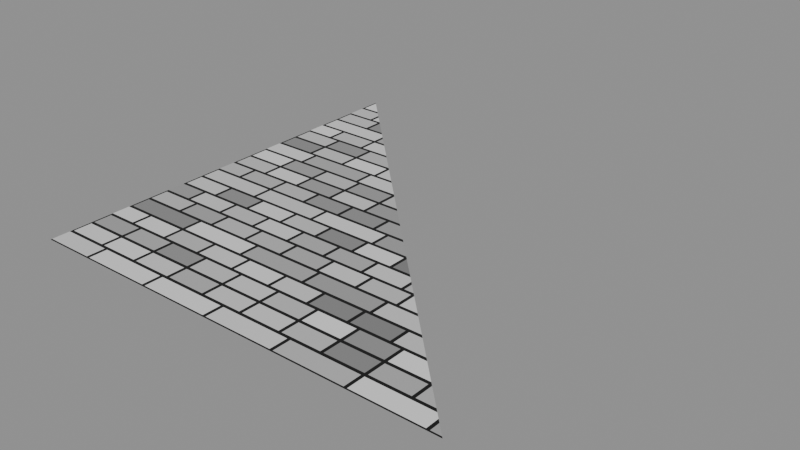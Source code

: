 # Source: e50.blend  (saved by Blender 5.0.118; exported with 4.5.12 LTS)
import bpy
from mathutils import Matrix  # noqa: F401  (used for matrix-valued properties, if any)

bpy.ops.wm.read_factory_settings(use_empty=True)
scene = bpy.context.scene
scene.name = 'Scene'

# ---- materials (node trees are filled in below, after node groups)
mat_enums = bpy.data.materials.new('Enums')

# ---- material node trees
mat_enums.use_nodes = True; mat_enums.node_tree.nodes.clear()
_N = mat_enums.node_tree.nodes; _L = mat_enums.node_tree.links
n0 = _N.new('ShaderNodeTexNoise'); n0.name = 'ShaderNodeTexNoise|noise_type|MULTIFRACTAL'; n0.location = (0, 0)
n0.width = 145
n0.noise_type = 'MULTIFRACTAL'
n1 = _N.new('ShaderNodeTexNoise'); n1.name = 'ShaderNodeTexNoise|noise_type|RIDGED_MULTIFRACTAL'; n1.location = (0, -300)
n1.width = 145
n1.noise_type = 'RIDGED_MULTIFRACTAL'
n2 = _N.new('ShaderNodeTexNoise'); n2.name = 'ShaderNodeTexNoise|noise_type|HYBRID_MULTIFRACTAL'; n2.location = (0, -600)
n2.width = 145
n2.noise_type = 'HYBRID_MULTIFRACTAL'
n3 = _N.new('ShaderNodeTexNoise'); n3.name = 'ShaderNodeTexNoise|noise_type|FBM'; n3.location = (0, -900)
n3.width = 145
n4 = _N.new('ShaderNodeTexNoise'); n4.name = 'ShaderNodeTexNoise|noise_type|HETERO_TERRAIN'; n4.location = (0, -1200)
n4.width = 145
n4.noise_type = 'HETERO_TERRAIN'
n5 = _N.new('ShaderNodeTexNoise'); n5.name = 'ShaderNodeTexNoise|noise_dimensions|1D'; n5.location = (0, -1500)
n5.width = 145
n5.noise_dimensions = '1D'
n6 = _N.new('ShaderNodeTexNoise'); n6.name = 'ShaderNodeTexNoise|noise_dimensions|2D'; n6.location = (0, -1800)
n6.width = 145
n6.noise_dimensions = '2D'
n7 = _N.new('ShaderNodeTexNoise'); n7.name = 'ShaderNodeTexNoise|noise_dimensions|3D'; n7.location = (0, -2100)
n7.width = 145
n8 = _N.new('ShaderNodeTexNoise'); n8.name = 'ShaderNodeTexNoise|noise_dimensions|4D'; n8.location = (0, -2400)
n8.width = 145
n8.noise_dimensions = '4D'
n9 = _N.new('ShaderNodeTexVoronoi'); n9.name = 'ShaderNodeTexVoronoi|voronoi_dimensions|1D'; n9.location = (0, -2700)
n9.width = 155
n9.voronoi_dimensions = '1D'
n10 = _N.new('ShaderNodeTexVoronoi'); n10.name = 'ShaderNodeTexVoronoi|voronoi_dimensions|2D'; n10.location = (0, -3000)
n10.width = 155
n10.voronoi_dimensions = '2D'
n11 = _N.new('ShaderNodeTexVoronoi'); n11.name = 'ShaderNodeTexVoronoi|voronoi_dimensions|3D'; n11.location = (0, -3300)
n11.width = 155
n12 = _N.new('ShaderNodeTexVoronoi'); n12.name = 'ShaderNodeTexVoronoi|voronoi_dimensions|4D'; n12.location = (0, -3600)
n12.width = 155
n12.voronoi_dimensions = '4D'
n13 = _N.new('ShaderNodeTexVoronoi'); n13.name = 'ShaderNodeTexVoronoi|feature|F1'; n13.location = (0, -3900)
n13.width = 155
n14 = _N.new('ShaderNodeTexVoronoi'); n14.name = 'ShaderNodeTexVoronoi|feature|F2'; n14.location = (0, -4200)
n14.width = 155
n14.feature = 'F2'
n15 = _N.new('ShaderNodeTexVoronoi'); n15.name = 'ShaderNodeTexVoronoi|feature|SMOOTH_F1'; n15.location = (0, -4500)
n15.width = 155
n15.feature = 'SMOOTH_F1'
n16 = _N.new('ShaderNodeTexVoronoi'); n16.name = 'ShaderNodeTexVoronoi|feature|DISTANCE_TO_EDGE'; n16.location = (0, -4800)
n16.width = 155
n16.feature = 'DISTANCE_TO_EDGE'
n17 = _N.new('ShaderNodeTexVoronoi'); n17.name = 'ShaderNodeTexVoronoi|feature|N_SPHERE_RADIUS'; n17.location = (0, -5100)
n17.width = 155
n17.feature = 'N_SPHERE_RADIUS'
n18 = _N.new('ShaderNodeTexVoronoi'); n18.name = 'ShaderNodeTexVoronoi|distance|EUCLIDEAN'; n18.location = (0, -5400)
n18.width = 155
n19 = _N.new('ShaderNodeTexVoronoi'); n19.name = 'ShaderNodeTexVoronoi|distance|MANHATTAN'; n19.location = (0, -5700)
n19.width = 155
n19.distance = 'MANHATTAN'
n20 = _N.new('ShaderNodeTexVoronoi'); n20.name = 'ShaderNodeTexVoronoi|distance|CHEBYCHEV'; n20.location = (0, -6000)
n20.width = 155
n20.distance = 'CHEBYCHEV'
n21 = _N.new('ShaderNodeTexVoronoi'); n21.name = 'ShaderNodeTexVoronoi|distance|MINKOWSKI'; n21.location = (0, -6300)
n21.width = 155
n21.distance = 'MINKOWSKI'
n22 = _N.new('ShaderNodeTexBrick'); n22.name = 'ShaderNodeTexBrick||'; n22.location = (0, -6600)
n22.width = 165
n23 = _N.new('ShaderNodeTexGabor'); n23.name = 'ShaderNodeTexGabor|gabor_type|2D'; n23.location = (0, -6900)
n24 = _N.new('ShaderNodeTexGabor'); n24.name = 'ShaderNodeTexGabor|gabor_type|3D'; n24.location = (0, -7200)
n24.gabor_type = '3D'
n25 = _N.new('ShaderNodeTexImage'); n25.name = 'ShaderNodeTexImage|projection|FLAT'; n25.location = (0, -7500)
n26 = _N.new('ShaderNodeTexImage'); n26.name = 'ShaderNodeTexImage|projection|BOX'; n26.location = (0, -7800)
n26.projection = 'BOX'
n27 = _N.new('ShaderNodeTexImage'); n27.name = 'ShaderNodeTexImage|projection|SPHERE'; n27.location = (0, -8100)
n27.projection = 'SPHERE'
n28 = _N.new('ShaderNodeTexImage'); n28.name = 'ShaderNodeTexImage|projection|TUBE'; n28.location = (0, -8400)
n28.projection = 'TUBE'
n29 = _N.new('ShaderNodeTexImage'); n29.name = 'ShaderNodeTexImage|extension|REPEAT'; n29.location = (0, -8700)
n30 = _N.new('ShaderNodeTexImage'); n30.name = 'ShaderNodeTexImage|extension|EXTEND'; n30.location = (0, -9000)
n30.extension = 'EXTEND'
n31 = _N.new('ShaderNodeTexImage'); n31.name = 'ShaderNodeTexImage|extension|CLIP'; n31.location = (0, -9300)
n31.extension = 'CLIP'
n32 = _N.new('ShaderNodeTexImage'); n32.name = 'ShaderNodeTexImage|extension|MIRROR'; n32.location = (0, -9600)
n32.extension = 'MIRROR'
n33 = _N.new('ShaderNodeTexImage'); n33.name = 'ShaderNodeTexImage|interpolation|Linear'; n33.location = (0, -9900)
n34 = _N.new('ShaderNodeTexImage'); n34.name = 'ShaderNodeTexImage|interpolation|Closest'; n34.location = (0, -10200)
n34.interpolation = 'Closest'
n35 = _N.new('ShaderNodeTexImage'); n35.name = 'ShaderNodeTexImage|interpolation|Cubic'; n35.location = (0, -10500)
n35.interpolation = 'Cubic'
n36 = _N.new('ShaderNodeTexImage'); n36.name = 'ShaderNodeTexImage|interpolation|Smart'; n36.location = (0, -10800)
n36.interpolation = 'Smart'
n37 = _N.new('ShaderNodeTexEnvironment'); n37.name = 'ShaderNodeTexEnvironment|projection|EQUIRECTANGULAR'; n37.location = (0, -11100)
n38 = _N.new('ShaderNodeTexEnvironment'); n38.name = 'ShaderNodeTexEnvironment|projection|MIRROR_BALL'; n38.location = (0, -11400)
n38.projection = 'MIRROR_BALL'
n39 = _N.new('ShaderNodeTexSky'); n39.name = 'ShaderNodeTexSky|sky_type|SINGLE_SCATTERING'; n39.location = (0, -11700)
n39.width = 140
n39.altitude = 100.0
n40 = _N.new('ShaderNodeTexSky'); n40.name = 'ShaderNodeTexSky|sky_type|MULTIPLE_SCATTERING'; n40.location = (0, -12000)
n40.width = 140
n40.altitude = 100.0
n41 = _N.new('ShaderNodeTexSky'); n41.name = 'ShaderNodeTexSky|sky_type|PREETHAM'; n41.location = (0, -12300)
n41.width = 140
n41.sky_type = 'PREETHAM'
n41.altitude = 100.0
n42 = _N.new('ShaderNodeTexSky'); n42.name = 'ShaderNodeTexSky|sky_type|HOSEK_WILKIE'; n42.location = (0, -12600)
n42.width = 140
n42.sky_type = 'HOSEK_WILKIE'
n42.altitude = 100.0
n43 = _N.new('ShaderNodeTangent'); n43.name = 'ShaderNodeTangent|direction_type|RADIAL'; n43.location = (0, -12900)
n44 = _N.new('ShaderNodeTangent'); n44.name = 'ShaderNodeTangent|direction_type|UV_MAP'; n44.location = (0, -13200)
n44.direction_type = 'UV_MAP'
n45 = _N.new('ShaderNodeTangent'); n45.name = 'ShaderNodeTangent|axis|X'; n45.location = (0, -13500)
n45.axis = 'X'
n46 = _N.new('ShaderNodeTangent'); n46.name = 'ShaderNodeTangent|axis|Y'; n46.location = (0, -13800)
n46.axis = 'Y'
n47 = _N.new('ShaderNodeTangent'); n47.name = 'ShaderNodeTangent|axis|Z'; n47.location = (0, -14100)
n48 = _N.new('ShaderNodeAttribute'); n48.name = 'ShaderNodeAttribute|attribute_type|GEOMETRY'; n48.location = (0, -14400)
n49 = _N.new('ShaderNodeAttribute'); n49.name = 'ShaderNodeAttribute|attribute_type|OBJECT'; n49.location = (0, -14700)
n49.attribute_type = 'OBJECT'
n50 = _N.new('ShaderNodeAttribute'); n50.name = 'ShaderNodeAttribute|attribute_type|INSTANCER'; n50.location = (0, -15000)
n50.attribute_type = 'INSTANCER'
n51 = _N.new('ShaderNodeAttribute'); n51.name = 'ShaderNodeAttribute|attribute_type|VIEW_LAYER'; n51.location = (0, -15300)
n51.attribute_type = 'VIEW_LAYER'
n52 = _N.new('ShaderNodeNormalMap'); n52.name = 'ShaderNodeNormalMap|space|TANGENT'; n52.location = (0, -15600)
n53 = _N.new('ShaderNodeNormalMap'); n53.name = 'ShaderNodeNormalMap|space|OBJECT'; n53.location = (0, -15900)
n53.space = 'OBJECT'
n54 = _N.new('ShaderNodeNormalMap'); n54.name = 'ShaderNodeNormalMap|space|WORLD'; n54.location = (0, -16200)
n54.space = 'WORLD'
n55 = _N.new('ShaderNodeNormalMap'); n55.name = 'ShaderNodeNormalMap|space|BLENDER_OBJECT'; n55.location = (0, -16500)
n55.space = 'BLENDER_OBJECT'
n56 = _N.new('ShaderNodeNormalMap'); n56.name = 'ShaderNodeNormalMap|space|BLENDER_WORLD'; n56.location = (0, -16800)
n56.space = 'BLENDER_WORLD'
n57 = _N.new('ShaderNodeDisplacement'); n57.name = 'ShaderNodeDisplacement|space|OBJECT'; n57.location = (0, -17100)
n58 = _N.new('ShaderNodeDisplacement'); n58.name = 'ShaderNodeDisplacement|space|WORLD'; n58.location = (0, -17400)
n58.space = 'WORLD'
n59 = _N.new('ShaderNodeVectorDisplacement'); n59.name = 'ShaderNodeVectorDisplacement|space|TANGENT'; n59.location = (0, -17700)
n60 = _N.new('ShaderNodeVectorDisplacement'); n60.name = 'ShaderNodeVectorDisplacement|space|OBJECT'; n60.location = (0, -18000)
n60.space = 'OBJECT'
n61 = _N.new('ShaderNodeVectorDisplacement'); n61.name = 'ShaderNodeVectorDisplacement|space|WORLD'; n61.location = (0, -18300)
n61.space = 'WORLD'
n62 = _N.new('ShaderNodeVectorRotate'); n62.name = 'ShaderNodeVectorRotate|rotation_type|AXIS_ANGLE'; n62.location = (0, -18600)
n63 = _N.new('ShaderNodeVectorRotate'); n63.name = 'ShaderNodeVectorRotate|rotation_type|X_AXIS'; n63.location = (0, -18900)
n63.rotation_type = 'X_AXIS'
n64 = _N.new('ShaderNodeVectorRotate'); n64.name = 'ShaderNodeVectorRotate|rotation_type|Y_AXIS'; n64.location = (0, -19200)
n64.rotation_type = 'Y_AXIS'
n65 = _N.new('ShaderNodeVectorRotate'); n65.name = 'ShaderNodeVectorRotate|rotation_type|Z_AXIS'; n65.location = (0, -19500)
n65.rotation_type = 'Z_AXIS'
n66 = _N.new('ShaderNodeVectorRotate'); n66.name = 'ShaderNodeVectorRotate|rotation_type|EULER_XYZ'; n66.location = (0, -19800)
n66.rotation_type = 'EULER_XYZ'
n67 = _N.new('ShaderNodeVectorTransform'); n67.name = 'ShaderNodeVectorTransform|vector_type|POINT'; n67.location = (0, -20100)
n67.vector_type = 'POINT'
n68 = _N.new('ShaderNodeVectorTransform'); n68.name = 'ShaderNodeVectorTransform|vector_type|VECTOR'; n68.location = (0, -20400)
n69 = _N.new('ShaderNodeVectorTransform'); n69.name = 'ShaderNodeVectorTransform|vector_type|NORMAL'; n69.location = (0, -20700)
n69.vector_type = 'NORMAL'
n70 = _N.new('ShaderNodeVectorTransform'); n70.name = 'ShaderNodeVectorTransform|convert_from|WORLD'; n70.location = (0, -21000)
n71 = _N.new('ShaderNodeVectorTransform'); n71.name = 'ShaderNodeVectorTransform|convert_from|OBJECT'; n71.location = (0, -21300)
n71.convert_from = 'OBJECT'
n72 = _N.new('ShaderNodeVectorTransform'); n72.name = 'ShaderNodeVectorTransform|convert_from|CAMERA'; n72.location = (0, -21600)
n72.convert_from = 'CAMERA'
n73 = _N.new('ShaderNodeVectorTransform'); n73.name = 'ShaderNodeVectorTransform|convert_to|WORLD'; n73.location = (0, -21900)
n73.convert_to = 'WORLD'
n74 = _N.new('ShaderNodeVectorTransform'); n74.name = 'ShaderNodeVectorTransform|convert_to|OBJECT'; n74.location = (0, -22200)
n75 = _N.new('ShaderNodeVectorTransform'); n75.name = 'ShaderNodeVectorTransform|convert_to|CAMERA'; n75.location = (0, -22500)
n75.convert_to = 'CAMERA'
n76 = _N.new('ShaderNodeMapRange'); n76.name = 'ShaderNodeMapRange|data_type|FLOAT'; n76.location = (0, -22800)
n77 = _N.new('ShaderNodeMapRange'); n77.name = 'ShaderNodeMapRange|data_type|FLOAT_VECTOR'; n77.location = (0, -23100)
n77.data_type = 'FLOAT_VECTOR'
n78 = _N.new('ShaderNodeMix'); n78.name = 'ShaderNodeMix|factor_mode|UNIFORM'; n78.location = (0, -23400)
n78.data_type = 'VECTOR'
n79 = _N.new('ShaderNodeMix'); n79.name = 'ShaderNodeMix|factor_mode|NON_UNIFORM'; n79.location = (0, -23700)
n79.data_type = 'VECTOR'
n79.factor_mode = 'NON_UNIFORM'
n80 = _N.new('ShaderNodeBsdfToon'); n80.name = 'ShaderNodeBsdfToon|component|DIFFUSE'; n80.location = (0, -24000)
n81 = _N.new('ShaderNodeBsdfToon'); n81.name = 'ShaderNodeBsdfToon|component|GLOSSY'; n81.location = (0, -24300)
n81.component = 'GLOSSY'
n82 = _N.new('ShaderNodeBsdfHair'); n82.name = 'ShaderNodeBsdfHair|component|Reflection'; n82.location = (0, -24600)
n83 = _N.new('ShaderNodeBsdfHair'); n83.name = 'ShaderNodeBsdfHair|component|Transmission'; n83.location = (0, -24900)
n83.component = 'Transmission'
n84 = _N.new('ShaderNodeBsdfHairPrincipled'); n84.name = 'ShaderNodeBsdfHairPrincipled|model|CHIANG'; n84.location = (0, -25200)
n85 = _N.new('ShaderNodeBsdfHairPrincipled'); n85.name = 'ShaderNodeBsdfHairPrincipled|model|HUANG'; n85.location = (0, -25500)
n85.model = 'HUANG'
n86 = _N.new('ShaderNodeBsdfHairPrincipled'); n86.name = 'ShaderNodeBsdfHairPrincipled|parametrization|ABSORPTION'; n86.location = (0, -25800)
n86.parametrization = 'ABSORPTION'
n87 = _N.new('ShaderNodeBsdfHairPrincipled'); n87.name = 'ShaderNodeBsdfHairPrincipled|parametrization|MELANIN'; n87.location = (0, -26100)
n87.parametrization = 'MELANIN'
n88 = _N.new('ShaderNodeBsdfHairPrincipled'); n88.name = 'ShaderNodeBsdfHairPrincipled|parametrization|COLOR'; n88.location = (0, -26400)
n89 = _N.new('ShaderNodeBsdfMetallic'); n89.name = 'ShaderNodeBsdfMetallic|fresnel_type|PHYSICAL_CONDUCTOR'; n89.location = (0, -26700)
n89.fresnel_type = 'PHYSICAL_CONDUCTOR'
n90 = _N.new('ShaderNodeBsdfMetallic'); n90.name = 'ShaderNodeBsdfMetallic|fresnel_type|F82'; n90.location = (0, -27000)
n91 = _N.new('ShaderNodeSubsurfaceScattering'); n91.name = 'ShaderNodeSubsurfaceScattering|falloff|BURLEY'; n91.location = (0, -27300)
n91.falloff = 'BURLEY'
n92 = _N.new('ShaderNodeSubsurfaceScattering'); n92.name = 'ShaderNodeSubsurfaceScattering|falloff|RANDOM_WALK'; n92.location = (0, -27600)
n93 = _N.new('ShaderNodeSubsurfaceScattering'); n93.name = 'ShaderNodeSubsurfaceScattering|falloff|RANDOM_WALK_SKIN'; n93.location = (0, -27900)
n93.falloff = 'RANDOM_WALK_SKIN'
n94 = _N.new('ShaderNodeBsdfSheen'); n94.name = 'ShaderNodeBsdfSheen|distribution|ASHIKHMIN'; n94.location = (0, -28200)
n94.distribution = 'ASHIKHMIN'
n95 = _N.new('ShaderNodeBsdfSheen'); n95.name = 'ShaderNodeBsdfSheen|distribution|MICROFIBER'; n95.location = (0, -28500)
n96 = _N.new('ShaderNodeVolumeScatter'); n96.name = 'ShaderNodeVolumeScatter|phase|HENYEY_GREENSTEIN'; n96.location = (0, -28800)
n97 = _N.new('ShaderNodeVolumeScatter'); n97.name = 'ShaderNodeVolumeScatter|phase|FOURNIER_FORAND'; n97.location = (0, -29100)
n97.phase = 'FOURNIER_FORAND'
n98 = _N.new('ShaderNodeVolumeScatter'); n98.name = 'ShaderNodeVolumeScatter|phase|DRAINE'; n98.location = (0, -29400)
n98.phase = 'DRAINE'
n99 = _N.new('ShaderNodeVolumeScatter'); n99.name = 'ShaderNodeVolumeScatter|phase|RAYLEIGH'; n99.location = (0, -29700)
n99.phase = 'RAYLEIGH'
n100 = _N.new('ShaderNodeVolumeScatter'); n100.name = 'ShaderNodeVolumeScatter|phase|MIE'; n100.location = (0, -30000)
n100.phase = 'MIE'
n101 = _N.new('ShaderNodeTexIES'); n101.name = 'ShaderNodeTexIES|mode|INTERNAL'; n101.location = (0, -30300)
n102 = _N.new('ShaderNodeTexIES'); n102.name = 'ShaderNodeTexIES|mode|EXTERNAL'; n102.location = (0, -30600)
n103 = _N.new('ShaderNodeTexBrick'); n103.name = 'brick_props'; n103.location = (600, 0)
n103.width = 165
n103.offset_frequency = 3
n103.squash_frequency = 4
n103.offset = 0.3
n103.squash = 1.7
n104 = _N.new('ShaderNodeTexSky'); n104.name = 'sky_props'; n104.location = (600, -300)
n104.width = 140
n104.sun_disc = False
n104.sun_intensity = 2.0
n104.sun_elevation = 0.5
n104.sun_rotation = 1.0
n104.altitude = 100.0
n105 = _N.new('ShaderNodeTexVoronoi'); n105.name = 'vor_norm'; n105.location = (600, -600)
n105.width = 155
n105.normalize = True
n106 = _N.new('ShaderNodeRGBCurve'); n106.name = 'curves'; n106.location = (600, -900)
_c = n106.mapping.curves[3]
while len(_c.points) > 2: _c.points.remove(_c.points[-1])
_c.points[0].location = (0.0, 0.0); _c.points[0].handle_type = 'AUTO'
_c.points[1].location = (0.5, 0.8); _c.points[1].handle_type = 'AUTO'
_p = _c.points.new(1.0, 1.0); _p.handle_type = 'AUTO'
n106.mapping.update()
n107 = _N.new('ShaderNodeFloatCurve'); n107.name = 'fcurve'; n107.location = (600, -1200)
_c = n107.mapping.curves[0]
while len(_c.points) > 2: _c.points.remove(_c.points[-1])
_c.points[0].location = (0.0, 0.25); _c.points[0].handle_type = 'AUTO'
_c.points[1].location = (1.0, 1.0); _c.points[1].handle_type = 'AUTO'
n107.mapping.update()
n108 = _N.new('ShaderNodeOutputMaterial'); n108.name = 'Material Output'; n108.location = (1200, 0)
n109 = _N.new('ShaderNodeBsdfPrincipled'); n109.name = 'Principled BSDF'; n109.location = (900, 0)
_L.new(n103.outputs[0], n109.inputs[0])
_L.new(n109.outputs[0], n108.inputs[0])
n108.is_active_output = True

# ---- meshes
me_support = bpy.data.meshes.new('Support')
me_support.from_pydata([(0.0, 0.0, 0.0), (1.0, 0.0, 0.0), (0.0, 1.0, 0.0)], [], [(0, 1, 2)])
me_support.materials.append(mat_enums)
me_support.update()

# ---- objects
ob_support = bpy.data.objects.new('Support', me_support)

# ---- transforms, parenting, visibility, modifiers, constraints
ob_support.location = (0.0, 0.0, 0.0)

# ---- collection membership
scene.collection.objects.link(ob_support)

# ---- scene / render settings (as saved in the file)
scene.frame_start = 1; scene.frame_end = 250; scene.frame_set(1)
scene.render.engine = 'BLENDER_EEVEE_NEXT'
scene.render.bake_bias = 0.0
scene.render.bake_samples = 0
scene.cycles.sampling_pattern = 'TABULATED_SOBOL'
scene.eevee.use_volume_custom_range = False
bpy.context.view_layer.update()

# ---- added for rendering (the .blend has no active camera and no usable light): camera, sun + grey world if the file has none
cam_auto = bpy.data.cameras.new('AutoCamera')
cam_auto.lens = 50.0
cam_auto.sensor_width = 36.0
cam_auto.clip_end = 1000.0
ob_auto_camera = bpy.data.objects.new('AutoCamera', cam_auto)
scene.collection.objects.link(ob_auto_camera)
ob_auto_camera.location = (1.80847, -1.07016, 1.04677)
ob_auto_camera.rotation_euler = (1.09748, -7.21219e-08, 0.694738)
scene.camera = ob_auto_camera
light_auto_sun = bpy.data.lights.new('AutoSun', 'SUN')
light_auto_sun.energy = 3.0
light_auto_sun.angle = 0.0523599
ob_auto_sun = bpy.data.objects.new('AutoSun', light_auto_sun)
scene.collection.objects.link(ob_auto_sun)
ob_auto_sun.rotation_euler = (0.872665, 0.174533, 0.523599)
if scene.world is None:
    world_auto = bpy.data.worlds.new('AutoWorld')
    world_auto.color = (0.3, 0.3, 0.3)
    scene.world = world_auto
bpy.context.view_layer.update()
